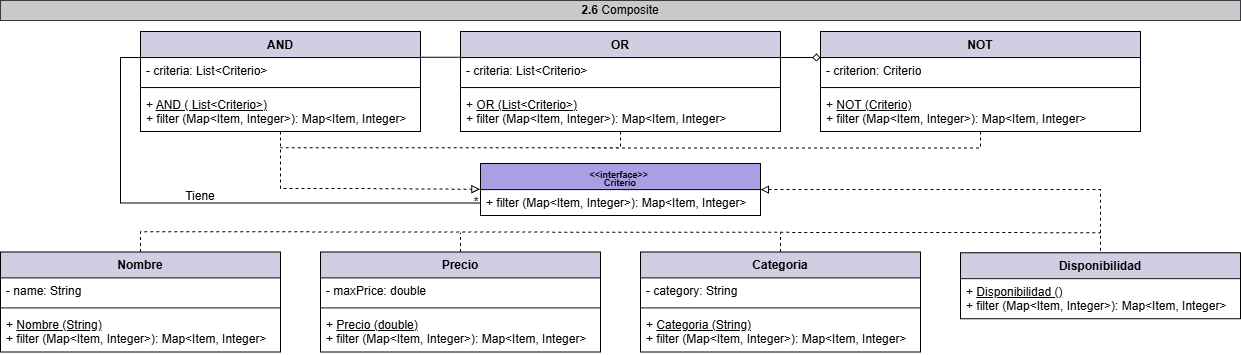

The diagram above was exported from draw.io. Its source (the exported page's mxGraphModel, read from the mxfile embedded in the PNG):
<mxGraphModel dx="1414" dy="743" grid="1" gridSize="10" guides="1" tooltips="1" connect="1" arrows="1" fold="1" page="1" pageScale="1" pageWidth="980" pageHeight="690" math="0" shadow="0">
  <root>
    <mxCell id="0" />
    <mxCell id="1" parent="0" />
    <mxCell id="IbeU6btFgd6vSKs9o5Gs-1" parent="1" style="swimlane;fontStyle=1;align=center;verticalAlign=top;childLayout=stackLayout;horizontal=1;startSize=26;horizontalStack=0;resizeParent=1;resizeParentMax=0;resizeLast=0;collapsible=1;marginBottom=0;whiteSpace=wrap;html=1;fillColor=#AB9EE2;strokeColor=default;" value="&lt;div style=&quot;line-height: 70%;&quot;&gt;&lt;font style=&quot;font-size: 9px; line-height: 70%;&quot;&gt;&amp;lt;&amp;lt;interface&amp;gt;&amp;gt;&amp;nbsp;&lt;/font&gt;&lt;div&gt;&lt;font style=&quot;font-size: 9px; line-height: 70%;&quot;&gt;Criterio&lt;/font&gt;&lt;/div&gt;&lt;/div&gt;" vertex="1">
      <mxGeometry height="52" width="280" x="800" y="553.1099999999999" as="geometry" />
    </mxCell>
    <mxCell id="IbeU6btFgd6vSKs9o5Gs-2" parent="IbeU6btFgd6vSKs9o5Gs-1" style="text;strokeColor=none;fillColor=none;align=left;verticalAlign=top;spacingLeft=4;spacingRight=4;overflow=hidden;rotatable=0;points=[[0,0.5],[1,0.5]];portConstraint=eastwest;whiteSpace=wrap;html=1;" value="+ filter (Map&amp;lt;Item, Integer&amp;gt;): Map&amp;lt;Item, Integer&amp;gt;" vertex="1">
      <mxGeometry height="26" width="280" y="26" as="geometry" />
    </mxCell>
    <mxCell id="IbeU6btFgd6vSKs9o5Gs-3" edge="1" parent="1" source="IbeU6btFgd6vSKs9o5Gs-4" style="edgeStyle=orthogonalEdgeStyle;rounded=0;orthogonalLoop=1;jettySize=auto;html=1;exitX=0.5;exitY=0;exitDx=0;exitDy=0;endArrow=none;endFill=0;dashed=1;">
      <mxGeometry relative="1" as="geometry">
        <Array as="points">
          <mxPoint x="1100" y="621.1999999999999" />
        </Array>
        <mxPoint x="1100" y="622.1999999999999" as="targetPoint" />
      </mxGeometry>
    </mxCell>
    <mxCell id="IbeU6btFgd6vSKs9o5Gs-4" parent="1" style="swimlane;fontStyle=1;align=center;verticalAlign=top;childLayout=stackLayout;horizontal=1;startSize=26;horizontalStack=0;resizeParent=1;resizeParentMax=0;resizeLast=0;collapsible=1;marginBottom=0;whiteSpace=wrap;html=1;fillColor=#D0CEE2;strokeColor=default;" value="Categoria" vertex="1">
      <mxGeometry height="100" width="280" x="960" y="641.39" as="geometry" />
    </mxCell>
    <mxCell id="IbeU6btFgd6vSKs9o5Gs-5" parent="IbeU6btFgd6vSKs9o5Gs-4" style="text;strokeColor=none;fillColor=none;align=left;verticalAlign=top;spacingLeft=4;spacingRight=4;overflow=hidden;rotatable=0;points=[[0,0.5],[1,0.5]];portConstraint=eastwest;whiteSpace=wrap;html=1;" value="- category: String" vertex="1">
      <mxGeometry height="26" width="280" y="26" as="geometry" />
    </mxCell>
    <mxCell id="IbeU6btFgd6vSKs9o5Gs-6" parent="IbeU6btFgd6vSKs9o5Gs-4" style="line;strokeWidth=1;fillColor=none;align=left;verticalAlign=middle;spacingTop=-1;spacingLeft=3;spacingRight=3;rotatable=0;labelPosition=right;points=[];portConstraint=eastwest;strokeColor=inherit;" value="" vertex="1">
      <mxGeometry height="8" width="280" y="52" as="geometry" />
    </mxCell>
    <mxCell id="IbeU6btFgd6vSKs9o5Gs-7" parent="IbeU6btFgd6vSKs9o5Gs-4" style="text;strokeColor=none;fillColor=none;align=left;verticalAlign=top;spacingLeft=4;spacingRight=4;overflow=hidden;rotatable=0;points=[[0,0.5],[1,0.5]];portConstraint=eastwest;whiteSpace=wrap;html=1;" value="+ &lt;u&gt;Categoria (String)&lt;/u&gt;&lt;div&gt;+ filter&amp;nbsp;(Map&amp;lt;Item, Integer&amp;gt;):&amp;nbsp;&lt;span style=&quot;background-color: transparent; color: light-dark(rgb(0, 0, 0), rgb(255, 255, 255));&quot;&gt;Map&amp;lt;Item, Integer&amp;gt;&lt;/span&gt;&lt;/div&gt;" vertex="1">
      <mxGeometry height="40" width="280" y="60" as="geometry" />
    </mxCell>
    <mxCell id="IbeU6btFgd6vSKs9o5Gs-8" edge="1" parent="1" source="IbeU6btFgd6vSKs9o5Gs-9" style="edgeStyle=orthogonalEdgeStyle;rounded=0;orthogonalLoop=1;jettySize=auto;html=1;exitX=0.5;exitY=0;exitDx=0;exitDy=0;endArrow=none;endFill=0;dashed=1;">
      <mxGeometry relative="1" as="geometry">
        <Array as="points">
          <mxPoint x="780" y="621.1999999999999" />
        </Array>
        <mxPoint x="780" y="622.1999999999999" as="targetPoint" />
      </mxGeometry>
    </mxCell>
    <mxCell id="IbeU6btFgd6vSKs9o5Gs-9" parent="1" style="swimlane;fontStyle=1;align=center;verticalAlign=top;childLayout=stackLayout;horizontal=1;startSize=26;horizontalStack=0;resizeParent=1;resizeParentMax=0;resizeLast=0;collapsible=1;marginBottom=0;whiteSpace=wrap;html=1;fillColor=#D0CEE2;strokeColor=default;" value="Precio" vertex="1">
      <mxGeometry height="100" width="280" x="640" y="641.39" as="geometry" />
    </mxCell>
    <mxCell id="IbeU6btFgd6vSKs9o5Gs-10" parent="IbeU6btFgd6vSKs9o5Gs-9" style="text;strokeColor=none;fillColor=none;align=left;verticalAlign=top;spacingLeft=4;spacingRight=4;overflow=hidden;rotatable=0;points=[[0,0.5],[1,0.5]];portConstraint=eastwest;whiteSpace=wrap;html=1;" value="- maxPrice: double" vertex="1">
      <mxGeometry height="26" width="280" y="26" as="geometry" />
    </mxCell>
    <mxCell id="IbeU6btFgd6vSKs9o5Gs-11" parent="IbeU6btFgd6vSKs9o5Gs-9" style="line;strokeWidth=1;fillColor=none;align=left;verticalAlign=middle;spacingTop=-1;spacingLeft=3;spacingRight=3;rotatable=0;labelPosition=right;points=[];portConstraint=eastwest;strokeColor=inherit;" value="" vertex="1">
      <mxGeometry height="8" width="280" y="52" as="geometry" />
    </mxCell>
    <mxCell id="IbeU6btFgd6vSKs9o5Gs-12" parent="IbeU6btFgd6vSKs9o5Gs-9" style="text;strokeColor=none;fillColor=none;align=left;verticalAlign=top;spacingLeft=4;spacingRight=4;overflow=hidden;rotatable=0;points=[[0,0.5],[1,0.5]];portConstraint=eastwest;whiteSpace=wrap;html=1;" value="+ &lt;u&gt;Precio (double)&lt;/u&gt;&amp;nbsp;&lt;div&gt;+ filter&amp;nbsp;(Map&amp;lt;Item, Integer&amp;gt;):&amp;nbsp;&lt;span style=&quot;background-color: transparent; color: light-dark(rgb(0, 0, 0), rgb(255, 255, 255));&quot;&gt;Map&amp;lt;Item, Integer&amp;gt;&lt;/span&gt;&lt;/div&gt;" vertex="1">
      <mxGeometry height="40" width="280" y="60" as="geometry" />
    </mxCell>
    <mxCell id="IbeU6btFgd6vSKs9o5Gs-13" edge="1" parent="1" source="IbeU6btFgd6vSKs9o5Gs-14" style="edgeStyle=orthogonalEdgeStyle;rounded=0;orthogonalLoop=1;jettySize=auto;html=1;exitX=0.5;exitY=0;exitDx=0;exitDy=0;dashed=1;endArrow=none;endFill=0;">
      <mxGeometry relative="1" as="geometry">
        <Array as="points">
          <mxPoint x="460" y="621.1999999999999" />
        </Array>
        <mxPoint x="1420" y="622.1999999999999" as="targetPoint" />
      </mxGeometry>
    </mxCell>
    <mxCell id="IbeU6btFgd6vSKs9o5Gs-14" parent="1" style="swimlane;fontStyle=1;align=center;verticalAlign=top;childLayout=stackLayout;horizontal=1;startSize=26;horizontalStack=0;resizeParent=1;resizeParentMax=0;resizeLast=0;collapsible=1;marginBottom=0;whiteSpace=wrap;html=1;fillColor=#D0CEE2;strokeColor=default;" value="Nombre" vertex="1">
      <mxGeometry height="100" width="280" x="320" y="641.3899999999999" as="geometry" />
    </mxCell>
    <mxCell id="IbeU6btFgd6vSKs9o5Gs-15" parent="IbeU6btFgd6vSKs9o5Gs-14" style="text;strokeColor=none;fillColor=none;align=left;verticalAlign=top;spacingLeft=4;spacingRight=4;overflow=hidden;rotatable=0;points=[[0,0.5],[1,0.5]];portConstraint=eastwest;whiteSpace=wrap;html=1;" value="- name: String" vertex="1">
      <mxGeometry height="26" width="280" y="26" as="geometry" />
    </mxCell>
    <mxCell id="IbeU6btFgd6vSKs9o5Gs-16" parent="IbeU6btFgd6vSKs9o5Gs-14" style="line;strokeWidth=1;fillColor=none;align=left;verticalAlign=middle;spacingTop=-1;spacingLeft=3;spacingRight=3;rotatable=0;labelPosition=right;points=[];portConstraint=eastwest;strokeColor=inherit;" value="" vertex="1">
      <mxGeometry height="8" width="280" y="52" as="geometry" />
    </mxCell>
    <mxCell id="IbeU6btFgd6vSKs9o5Gs-17" parent="IbeU6btFgd6vSKs9o5Gs-14" style="text;strokeColor=none;fillColor=none;align=left;verticalAlign=top;spacingLeft=4;spacingRight=4;overflow=hidden;rotatable=0;points=[[0,0.5],[1,0.5]];portConstraint=eastwest;whiteSpace=wrap;html=1;" value="+ &lt;u&gt;Nombre (String)&lt;/u&gt;&lt;div&gt;+ filter&amp;nbsp;(Map&amp;lt;Item, Integer&amp;gt;):&amp;nbsp;&lt;span style=&quot;background-color: transparent; color: light-dark(rgb(0, 0, 0), rgb(255, 255, 255));&quot;&gt;Map&amp;lt;Item, Integer&amp;gt;&lt;/span&gt;&lt;/div&gt;" vertex="1">
      <mxGeometry height="40" width="280" y="60" as="geometry" />
    </mxCell>
    <mxCell id="IbeU6btFgd6vSKs9o5Gs-18" edge="1" parent="1" source="IbeU6btFgd6vSKs9o5Gs-19" style="edgeStyle=orthogonalEdgeStyle;rounded=0;orthogonalLoop=1;jettySize=auto;html=1;exitX=0.5;exitY=1;exitDx=0;exitDy=0;endArrow=none;endFill=0;dashed=1;">
      <mxGeometry relative="1" as="geometry">
        <Array as="points">
          <mxPoint x="1300" y="537.1999999999999" />
        </Array>
        <mxPoint x="910" y="537.5799999999999" as="targetPoint" />
      </mxGeometry>
    </mxCell>
    <mxCell id="IbeU6btFgd6vSKs9o5Gs-19" parent="1" style="swimlane;fontStyle=1;align=center;verticalAlign=top;childLayout=stackLayout;horizontal=1;startSize=26;horizontalStack=0;resizeParent=1;resizeParentMax=0;resizeLast=0;collapsible=1;marginBottom=0;whiteSpace=wrap;html=1;fillColor=#d0cee2;strokeColor=default;" value="NOT" vertex="1">
      <mxGeometry height="100" width="320" x="1140" y="421.04999999999995" as="geometry" />
    </mxCell>
    <mxCell id="IbeU6btFgd6vSKs9o5Gs-20" parent="IbeU6btFgd6vSKs9o5Gs-19" style="text;strokeColor=none;fillColor=none;align=left;verticalAlign=top;spacingLeft=4;spacingRight=4;overflow=hidden;rotatable=0;points=[[0,0.5],[1,0.5]];portConstraint=eastwest;whiteSpace=wrap;html=1;" value="- criterion: Criterio" vertex="1">
      <mxGeometry height="26" width="320" y="26" as="geometry" />
    </mxCell>
    <mxCell id="IbeU6btFgd6vSKs9o5Gs-21" parent="IbeU6btFgd6vSKs9o5Gs-19" style="line;strokeWidth=1;fillColor=none;align=left;verticalAlign=middle;spacingTop=-1;spacingLeft=3;spacingRight=3;rotatable=0;labelPosition=right;points=[];portConstraint=eastwest;strokeColor=inherit;" value="" vertex="1">
      <mxGeometry height="8" width="320" y="52" as="geometry" />
    </mxCell>
    <mxCell id="IbeU6btFgd6vSKs9o5Gs-22" parent="IbeU6btFgd6vSKs9o5Gs-19" style="text;strokeColor=none;fillColor=none;align=left;verticalAlign=top;spacingLeft=4;spacingRight=4;overflow=hidden;rotatable=0;points=[[0,0.5],[1,0.5]];portConstraint=eastwest;whiteSpace=wrap;html=1;" value="&lt;div&gt;+ &lt;u&gt;NOT (Criterio)&lt;/u&gt;&lt;/div&gt;+ filter&amp;nbsp;(Map&amp;lt;Item, Integer&amp;gt;): Map&amp;lt;Item, Integer&amp;gt;" vertex="1">
      <mxGeometry height="40" width="320" y="60" as="geometry" />
    </mxCell>
    <mxCell id="IbeU6btFgd6vSKs9o5Gs-23" edge="1" parent="1" source="IbeU6btFgd6vSKs9o5Gs-26" style="edgeStyle=orthogonalEdgeStyle;rounded=0;orthogonalLoop=1;jettySize=auto;html=1;exitX=0.5;exitY=1;exitDx=0;exitDy=0;dashed=1;endArrow=none;endFill=0;">
      <mxGeometry relative="1" as="geometry">
        <Array as="points">
          <mxPoint x="940" y="537.1999999999999" />
        </Array>
        <mxPoint x="600" y="537.1999999999999" as="targetPoint" />
      </mxGeometry>
    </mxCell>
    <mxCell id="IbeU6btFgd6vSKs9o5Gs-24" edge="1" parent="1" style="edgeStyle=orthogonalEdgeStyle;rounded=0;orthogonalLoop=1;jettySize=auto;html=1;exitX=0;exitY=0.25;exitDx=0;exitDy=0;entryX=1;entryY=0.25;entryDx=0;entryDy=0;endArrow=none;endFill=0;startArrow=none;startFill=0;">
      <mxGeometry relative="1" as="geometry">
        <mxPoint x="780" y="446.8399999999999" as="sourcePoint" />
        <mxPoint x="740" y="446.8399999999999" as="targetPoint" />
      </mxGeometry>
    </mxCell>
    <mxCell id="IbeU6btFgd6vSKs9o5Gs-25" edge="1" parent="1" style="edgeStyle=orthogonalEdgeStyle;rounded=0;orthogonalLoop=1;jettySize=auto;html=1;exitX=1;exitY=0.25;exitDx=0;exitDy=0;endArrow=diamond;endFill=0;entryX=0;entryY=0.25;entryDx=0;entryDy=0;">
      <mxGeometry relative="1" as="geometry">
        <mxPoint x="1100" y="447.04999999999995" as="sourcePoint" />
        <mxPoint x="1140" y="447.05000000000007" as="targetPoint" />
      </mxGeometry>
    </mxCell>
    <mxCell id="IbeU6btFgd6vSKs9o5Gs-26" parent="1" style="swimlane;fontStyle=1;align=center;verticalAlign=top;childLayout=stackLayout;horizontal=1;startSize=26;horizontalStack=0;resizeParent=1;resizeParentMax=0;resizeLast=0;collapsible=1;marginBottom=0;whiteSpace=wrap;html=1;fillColor=#D0CEE2;strokeColor=default;" value="OR" vertex="1">
      <mxGeometry height="100" width="320" x="780" y="421.04999999999995" as="geometry" />
    </mxCell>
    <mxCell id="IbeU6btFgd6vSKs9o5Gs-27" parent="IbeU6btFgd6vSKs9o5Gs-26" style="text;strokeColor=none;fillColor=none;align=left;verticalAlign=top;spacingLeft=4;spacingRight=4;overflow=hidden;rotatable=0;points=[[0,0.5],[1,0.5]];portConstraint=eastwest;whiteSpace=wrap;html=1;" value="- criteria: List&amp;lt;Criterio&amp;gt;" vertex="1">
      <mxGeometry height="26" width="320" y="26" as="geometry" />
    </mxCell>
    <mxCell id="IbeU6btFgd6vSKs9o5Gs-28" parent="IbeU6btFgd6vSKs9o5Gs-26" style="line;strokeWidth=1;fillColor=none;align=left;verticalAlign=middle;spacingTop=-1;spacingLeft=3;spacingRight=3;rotatable=0;labelPosition=right;points=[];portConstraint=eastwest;strokeColor=inherit;" value="" vertex="1">
      <mxGeometry height="8" width="320" y="52" as="geometry" />
    </mxCell>
    <mxCell id="IbeU6btFgd6vSKs9o5Gs-29" parent="IbeU6btFgd6vSKs9o5Gs-26" style="text;strokeColor=none;fillColor=none;align=left;verticalAlign=top;spacingLeft=4;spacingRight=4;overflow=hidden;rotatable=0;points=[[0,0.5],[1,0.5]];portConstraint=eastwest;whiteSpace=wrap;html=1;" value="&lt;div&gt;+ &lt;u&gt;OR (List&amp;lt;Criterio&amp;gt;)&lt;/u&gt;&lt;/div&gt;+ filter&amp;nbsp;(Map&amp;lt;Item, Integer&amp;gt;): Map&amp;lt;Item, Integer&amp;gt;" vertex="1">
      <mxGeometry height="40" width="320" y="60" as="geometry" />
    </mxCell>
    <mxCell id="IbeU6btFgd6vSKs9o5Gs-30" edge="1" parent="1" source="IbeU6btFgd6vSKs9o5Gs-32" style="edgeStyle=orthogonalEdgeStyle;rounded=0;orthogonalLoop=1;jettySize=auto;html=1;endArrow=none;endFill=0;entryX=0;entryY=0.5;entryDx=0;entryDy=0;exitX=-0.002;exitY=-0.001;exitDx=0;exitDy=0;exitPerimeter=0;">
      <mxGeometry relative="1" as="geometry">
        <Array as="points">
          <mxPoint x="440" y="447.19999999999993" />
          <mxPoint x="440" y="593.1999999999999" />
          <mxPoint x="800" y="593.1999999999999" />
        </Array>
        <mxPoint x="450" y="452.19999999999993" as="sourcePoint" />
        <mxPoint x="800" y="592.5799999999999" as="targetPoint" />
      </mxGeometry>
    </mxCell>
    <mxCell id="IbeU6btFgd6vSKs9o5Gs-31" parent="1" style="swimlane;fontStyle=1;align=center;verticalAlign=top;childLayout=stackLayout;horizontal=1;startSize=26;horizontalStack=0;resizeParent=1;resizeParentMax=0;resizeLast=0;collapsible=1;marginBottom=0;whiteSpace=wrap;html=1;fillColor=#D0CEE2;strokeColor=default;" value="AND" vertex="1">
      <mxGeometry height="100" width="280" x="460" y="421.04999999999995" as="geometry" />
    </mxCell>
    <mxCell id="IbeU6btFgd6vSKs9o5Gs-32" parent="IbeU6btFgd6vSKs9o5Gs-31" style="text;strokeColor=none;fillColor=none;align=left;verticalAlign=top;spacingLeft=4;spacingRight=4;overflow=hidden;rotatable=0;points=[[0,0.5],[1,0.5]];portConstraint=eastwest;whiteSpace=wrap;html=1;" value="- criteria: List&amp;lt;Criterio&amp;gt;" vertex="1">
      <mxGeometry height="26" width="280" y="26" as="geometry" />
    </mxCell>
    <mxCell id="IbeU6btFgd6vSKs9o5Gs-33" parent="IbeU6btFgd6vSKs9o5Gs-31" style="line;strokeWidth=1;fillColor=none;align=left;verticalAlign=middle;spacingTop=-1;spacingLeft=3;spacingRight=3;rotatable=0;labelPosition=right;points=[];portConstraint=eastwest;strokeColor=inherit;" value="" vertex="1">
      <mxGeometry height="8" width="280" y="52" as="geometry" />
    </mxCell>
    <mxCell id="IbeU6btFgd6vSKs9o5Gs-34" parent="IbeU6btFgd6vSKs9o5Gs-31" style="text;strokeColor=none;fillColor=none;align=left;verticalAlign=top;spacingLeft=4;spacingRight=4;overflow=hidden;rotatable=0;points=[[0,0.5],[1,0.5]];portConstraint=eastwest;whiteSpace=wrap;html=1;" value="&lt;div&gt;+ &lt;u&gt;AND ( List&amp;lt;Criterio&amp;gt;)&lt;/u&gt;&amp;nbsp;&lt;/div&gt;+ filter (Map&amp;lt;Item, Integer&amp;gt;): Map&amp;lt;Item, Integer&amp;gt;" vertex="1">
      <mxGeometry height="40" width="280" y="60" as="geometry" />
    </mxCell>
    <mxCell id="IbeU6btFgd6vSKs9o5Gs-35" parent="1" style="swimlane;fontStyle=1;align=center;verticalAlign=top;childLayout=stackLayout;horizontal=1;startSize=26;horizontalStack=0;resizeParent=1;resizeParentMax=0;resizeLast=0;collapsible=1;marginBottom=0;whiteSpace=wrap;html=1;fillColor=#D0CEE2;strokeColor=default;" value="Disponibilidad" vertex="1">
      <mxGeometry height="66" width="280" x="1280" y="642.14" as="geometry" />
    </mxCell>
    <mxCell id="IbeU6btFgd6vSKs9o5Gs-36" parent="IbeU6btFgd6vSKs9o5Gs-35" style="text;strokeColor=none;fillColor=none;align=left;verticalAlign=top;spacingLeft=4;spacingRight=4;overflow=hidden;rotatable=0;points=[[0,0.5],[1,0.5]];portConstraint=eastwest;whiteSpace=wrap;html=1;" value="+ &lt;u&gt;Disponibilidad ()&lt;/u&gt;&lt;div&gt;+ filter&amp;nbsp;(Map&amp;lt;Item, Integer&amp;gt;):&amp;nbsp;&lt;span style=&quot;background-color: transparent; color: light-dark(rgb(0, 0, 0), rgb(255, 255, 255));&quot;&gt;Map&amp;lt;Item, Integer&amp;gt;&lt;/span&gt;&lt;/div&gt;" vertex="1">
      <mxGeometry height="40" width="280" y="26" as="geometry" />
    </mxCell>
    <mxCell id="IbeU6btFgd6vSKs9o5Gs-37" edge="1" parent="1" source="IbeU6btFgd6vSKs9o5Gs-1" style="edgeStyle=orthogonalEdgeStyle;rounded=0;orthogonalLoop=1;jettySize=auto;html=1;entryX=0.5;entryY=0;entryDx=0;entryDy=0;endArrow=none;endFill=0;startArrow=block;startFill=0;dashed=1;exitX=1;exitY=0.5;exitDx=0;exitDy=0;" target="IbeU6btFgd6vSKs9o5Gs-35">
      <mxGeometry relative="1" as="geometry">
        <Array as="points">
          <mxPoint x="1420" y="579.1999999999999" />
        </Array>
        <mxPoint x="1040" y="588.0499999999997" as="sourcePoint" />
      </mxGeometry>
    </mxCell>
    <mxCell id="IbeU6btFgd6vSKs9o5Gs-38" parent="1" style="text;html=1;whiteSpace=wrap;strokeColor=#36393d;fillColor=#C9C9C9;align=center;verticalAlign=middle;rounded=0;" value="&lt;div&gt;&lt;span style=&quot;background-color: transparent; color: light-dark(rgb(0, 0, 0), rgb(255, 255, 255));&quot;&gt;&lt;b&gt;2.6&lt;/b&gt;&amp;nbsp;&lt;/span&gt;&lt;span style=&quot;background-color: transparent; color: light-dark(rgb(0, 0, 0), rgb(255, 255, 255));&quot;&gt;Composite&lt;/span&gt;&lt;/div&gt;" vertex="1">
      <mxGeometry height="20" width="1240" x="320" y="390" as="geometry" />
    </mxCell>
    <mxCell id="IbeU6btFgd6vSKs9o5Gs-39" edge="1" parent="1" source="IbeU6btFgd6vSKs9o5Gs-31" style="edgeStyle=orthogonalEdgeStyle;rounded=0;orthogonalLoop=1;jettySize=auto;html=1;endArrow=block;endFill=0;dashed=1;exitX=0.5;exitY=1;exitDx=0;exitDy=0;entryX=-0.002;entryY=0.494;entryDx=0;entryDy=0;entryPerimeter=0;" target="IbeU6btFgd6vSKs9o5Gs-1">
      <mxGeometry relative="1" as="geometry">
        <Array as="points">
          <mxPoint x="670" y="578.0499999999997" />
          <mxPoint x="770" y="578.0499999999997" />
        </Array>
        <mxPoint x="670" y="517.5799999999999" as="sourcePoint" />
        <mxPoint x="790" y="578.0499999999997" as="targetPoint" />
      </mxGeometry>
    </mxCell>
    <mxCell id="IbeU6btFgd6vSKs9o5Gs-40" parent="1" style="text;html=1;whiteSpace=wrap;strokeColor=none;fillColor=none;align=center;verticalAlign=middle;rounded=0;" value="*" vertex="1">
      <mxGeometry height="30" width="60" x="766" y="577.0499999999997" as="geometry" />
    </mxCell>
    <mxCell id="IbeU6btFgd6vSKs9o5Gs-41" parent="1" style="text;html=1;whiteSpace=wrap;strokeColor=none;fillColor=none;align=center;verticalAlign=middle;rounded=0;" value="Tiene" vertex="1">
      <mxGeometry height="30" width="60" x="490" y="571.05" as="geometry" />
    </mxCell>
  </root>
</mxGraphModel>